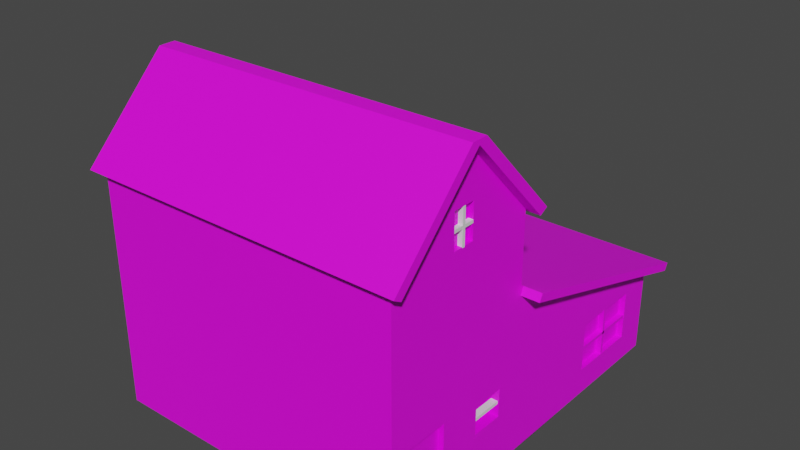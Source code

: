 # Source: house1_blend.blend  (saved by Blender 2.80.75; exported with 4.5.12 LTS)
import bpy
from mathutils import Matrix  # noqa: F401  (used for matrix-valued properties, if any)

bpy.ops.wm.read_factory_settings(use_empty=True)
scene = bpy.context.scene
scene.name = 'Scene'

# ---- collections
col_collection = bpy.data.collections.new('Collection'); scene.collection.children.link(col_collection)

# ---- images (referenced by path relative to the original .blend; pixels are not part of the script)
import os
ASSET_DIR = os.environ.get("B2B_ASSET_DIR", "")  # directory of the original .blend (textures are referenced by path, not embedded)
HERE = os.path.dirname(os.path.abspath(__file__))  # packed textures are extracted next to this script under _unpacked/

def load_image(name, relpath, width, height, colorspace="sRGB"):
    """Load a texture the original file referenced (path relative to the .blend, or extracted next to this script)."""
    p = next((c for c in (os.path.join(HERE, relpath), os.path.join(ASSET_DIR, relpath)) if relpath and os.path.exists(c)), "")
    if p:
        img = bpy.data.images.load(p, check_existing=True)
        img.name = name
    else:  # same state as the original file: an image datablock whose file is absent (Cycles renders it pink)
        img = bpy.data.images.new(name, width, height)
        img.source = "FILE"
        img.filepath = "//" + (relpath or name)
    img.colorspace_settings.name = colorspace
    return img
img_housemat1_png = load_image('houseMat1.png', 'houseMat1.png', 1024, 1024, 'sRGB')

# ---- materials (node trees are filled in below, after node groups)
mat_house1mat = bpy.data.materials.new('House1Mat')
mat_house1mat.use_transparent_shadow = False

# ---- material node trees
mat_house1mat.use_nodes = True; mat_house1mat.node_tree.nodes.clear()
_N = mat_house1mat.node_tree.nodes; _L = mat_house1mat.node_tree.links
n0 = _N.new('ShaderNodeOutputMaterial'); n0.name = 'Material Output'; n0.location = (300, 300)
n1 = _N.new('ShaderNodeBsdfPrincipled'); n1.name = 'Principled BSDF'; n1.location = (10, 300)
n1.distribution = 'GGX'
n1.subsurface_method = 'BURLEY'
n1.inputs[3].default_value = 1.45
n1.inputs[27].default_value = (0.0, 0.0, 0.0, 1.0)
n1.inputs[28].default_value = 1.0
n2 = _N.new('ShaderNodeTexImage'); n2.name = 'Image Texture'; n2.location = (-280, 280)
n2.image = img_housemat1_png
_L.new(n1.outputs[0], n0.inputs[0])
_L.new(n2.outputs[0], n1.inputs[0])
n0.is_active_output = True

# ---- world
world_world = bpy.data.worlds.new('World'); scene.world = world_world
world_world.use_nodes = True; world_world.node_tree.nodes.clear()
_N = world_world.node_tree.nodes; _L = world_world.node_tree.links
n0 = _N.new('ShaderNodeOutputWorld'); n0.name = 'World Output'; n0.location = (300, 300)
n1 = _N.new('ShaderNodeBackground'); n1.name = 'Background'; n1.location = (10, 300)
n1.inputs[0].default_value = (0.05088, 0.05088, 0.05088, 1.0)
_L.new(n1.outputs[0], n0.inputs[0])
n0.is_active_output = True
world_world.color = (0.05088, 0.05088, 0.05088)
world_world.use_sun_shadow = False
world_world.sun_shadow_jitter_overblur = 0.0

# ---- meshes
me_cube_003 = bpy.data.meshes.new('Cube.003')
me_cube_003.from_pydata([(-1.0, -1.0, -1.0), (-1.0, -1.0, 1.0), (-1.0, 1.0, -1.0), (-1.0, 1.0, 1.0), (1.0, -1.0, -1.0), (1.0, -1.0, 1.0), (1.0, 1.0, -1.0), (1.0, 1.0, 1.0)], [], [(0, 1, 3, 2), (2, 3, 7, 6), (6, 7, 5, 4), (4, 5, 1, 0), (2, 6, 4, 0), (7, 3, 1, 5)])
_uv = me_cube_003.uv_layers.new(name='UVMap')
_uv.uv.foreach_set('vector', [0.375, 0.0, 0.625, 0.0, 0.625, 0.25, 0.375, 0.25, 0.375, 0.25, 0.625, 0.25, 0.625, 0.5, 0.375, 0.5, 0.375, 0.5, 0.625, 0.5, 0.625, 0.75, 0.375, 0.75, 0.375, 0.75, 0.625, 0.75, 0.625, 1.0, 0.375, 1.0, 0.125, 0.5, 0.375, 0.5, 0.375, 0.75, 0.125, 0.75, 0.625, 0.5, 0.875, 0.5, 0.875, 0.75, 0.625, 0.75])
me_cube_003.use_remesh_preserve_volume = False
me_cube_003.use_remesh_preserve_attributes = False
me_cube_003.use_mirror_vertex_groups = False
me_cube_003.update()
me_cube_004 = bpy.data.meshes.new('Cube.004')
me_cube_004.from_pydata([(-1.0, -1.0, -1.0), (-1.0, -1.0, 1.0), (-1.0, 1.0, -1.0), (-1.0, 1.0, 1.0), (1.0, -1.0, -1.0), (1.0, -1.0, 1.0), (1.0, 1.0, -1.0), (1.0, 1.0, 1.0)], [], [(0, 1, 3, 2), (2, 3, 7, 6), (6, 7, 5, 4), (4, 5, 1, 0), (2, 6, 4, 0), (7, 3, 1, 5)])
_uv = me_cube_004.uv_layers.new(name='UVMap')
_uv.uv.foreach_set('vector', [0.375, 0.0, 0.625, 0.0, 0.625, 0.25, 0.375, 0.25, 0.375, 0.25, 0.625, 0.25, 0.625, 0.5, 0.375, 0.5, 0.375, 0.5, 0.625, 0.5, 0.625, 0.75, 0.375, 0.75, 0.375, 0.75, 0.625, 0.75, 0.625, 1.0, 0.375, 1.0, 0.125, 0.5, 0.375, 0.5, 0.375, 0.75, 0.125, 0.75, 0.625, 0.5, 0.875, 0.5, 0.875, 0.75, 0.625, 0.75])
me_cube_004.use_remesh_preserve_volume = False
me_cube_004.use_remesh_preserve_attributes = False
me_cube_004.use_mirror_vertex_groups = False
me_cube_004.update()
me_cube_005 = bpy.data.meshes.new('Cube.005')
me_cube_005.from_pydata([(-1.0, -1.0, -1.0), (-1.0, -1.0, 1.0), (-1.0, 1.0, -1.0), (-1.0, 1.0, 1.0), (1.0, -1.0, -1.0), (1.0, -1.0, 1.0), (1.0, 1.0, -1.0), (1.0, 1.0, 1.0)], [], [(0, 1, 3, 2), (2, 3, 7, 6), (6, 7, 5, 4), (4, 5, 1, 0), (2, 6, 4, 0), (7, 3, 1, 5)])
_uv = me_cube_005.uv_layers.new(name='UVMap')
_uv.uv.foreach_set('vector', [0.375, 0.0, 0.625, 0.0, 0.625, 0.25, 0.375, 0.25, 0.375, 0.25, 0.625, 0.25, 0.625, 0.5, 0.375, 0.5, 0.375, 0.5, 0.625, 0.5, 0.625, 0.75, 0.375, 0.75, 0.375, 0.75, 0.625, 0.75, 0.625, 1.0, 0.375, 1.0, 0.125, 0.5, 0.375, 0.5, 0.375, 0.75, 0.125, 0.75, 0.625, 0.5, 0.875, 0.5, 0.875, 0.75, 0.625, 0.75])
me_cube_005.use_remesh_preserve_volume = False
me_cube_005.use_remesh_preserve_attributes = False
me_cube_005.use_mirror_vertex_groups = False
me_cube_005.update()
me_cube_006 = bpy.data.meshes.new('Cube.006')
me_cube_006.from_pydata([(-1.0, -1.0, -1.0), (-1.0, -1.0, 1.0), (-1.0, 1.0, -1.0), (-1.0, 1.0, 1.0), (1.0, -1.0, -1.0), (1.0, -1.0, 1.0), (1.0, 1.0, -1.0), (1.0, 1.0, 1.0), (-1.0, -27.65, 0.03617), (-1.0, 27.65, 0.03617), (-1.0, -27.65, -0.03617), (-1.0, 27.65, -0.03617), (1.0, -27.65, 0.03617), (1.0, 27.65, 0.03617), (1.0, -27.65, -0.03617), (1.0, 27.65, -0.03617), (-92.13, 34.56, 7.727), (-92.13, -74.66, 7.727), (-92.13, 34.56, -1.779), (-92.13, -28.83, -1.779), (1.14, 34.56, 7.727), (1.14, -74.66, 7.727), (1.14, 34.56, -1.779), (1.14, -28.83, -1.779), (-92.13, 34.56, 3.679), (-92.13, -74.43, 3.679), (1.14, 34.56, 3.679), (1.14, -74.43, 3.679), (1.14, -128.4, 3.679), (1.14, -128.4, 7.727), (-92.13, -128.4, 7.727), (-92.13, -128.4, 3.679), (-92.13, 34.56, 5.703), (1.14, -74.61, 5.703), (-92.13, -74.61, 5.703), (1.14, 34.56, 5.703), (1.14, -185.9, 5.703), (-92.13, -185.9, 5.703), (-92.13, -189.1, 5.492), (-92.13, -131.6, 3.468), (1.14, -131.6, 3.468), (1.14, -189.1, 5.492), (1.14, -188.9, 5.9), (1.14, -131.4, 7.924), (-92.13, -131.4, 7.924), (-92.13, -188.9, 5.9), (-92.13, -79.35, 3.584), (-92.13, -33.75, -1.874), (1.14, -33.75, -1.874), (1.14, -79.35, 3.584), (-92.13, -27.46, -1.942), (1.14, -27.46, -1.942), (-92.13, -32.38, -2.038), (1.14, -32.38, -2.038), (-92.13, -126.0, 3.596), (1.14, -126.0, 3.596), (-92.13, -129.2, 3.385), (1.14, -129.2, 3.385), (1.14, -126.1, 7.808), (-92.13, -126.1, 7.808), (1.14, -129.1, 8.005), (-92.13, -129.1, 8.005), (4.643, -185.9, 5.703), (4.643, -128.4, 7.727), (4.643, -128.4, 3.679), (4.643, -131.6, 3.468), (4.643, -189.1, 5.492), (4.643, -188.9, 5.9), (4.643, -131.4, 7.924), (4.643, -129.2, 3.385), (4.643, -126.0, 3.596), (4.643, -129.1, 8.005), (4.643, -126.1, 7.808), (-94.22, -185.9, 5.703), (-94.22, -128.4, 3.679), (-94.22, -128.4, 7.727), (-94.22, -189.1, 5.492), (-94.22, -131.6, 3.468), (-94.22, -131.4, 7.924), (-94.22, -188.9, 5.9), (-94.22, -126.0, 3.596), (-94.22, -129.2, 3.385), (-94.22, -129.1, 8.005), (-94.22, -126.1, 7.808), (-92.13, -74.43, 3.679), (-92.13, -28.83, -1.779), (-92.13, -79.35, 3.584), (-92.13, -33.75, -1.874), (-93.95, -28.83, -1.779), (-93.95, -33.75, -1.874), (-93.95, -27.46, -1.942), (-93.95, -32.38, -2.038), (-93.95, -74.43, 3.679), (-93.95, -28.83, -1.779), (-93.95, -79.35, 3.584), (-93.95, -33.75, -1.874), (6.544, -28.83, -1.779), (6.544, -74.43, 3.679), (6.544, -33.75, -1.874), (6.544, -79.35, 3.584), (6.544, -32.38, -2.038), (6.544, -27.46, -1.942), (6.544, -28.83, -1.779), (6.544, -74.43, 3.679), (6.544, -33.75, -1.874), (6.544, -79.35, 3.584), (6.544, -33.75, -1.874), (6.544, -28.83, -1.779), (6.544, -32.38, -2.038), (6.544, -27.46, -1.942), (6.544, -28.83, -1.779), (6.544, -74.43, 3.679), (6.544, -33.75, -1.874), (6.544, -79.35, 3.584), (-92.13, -81.21, 3.679), (1.14, -81.21, 3.679), (1.14, -81.41, 7.727), (-92.13, -81.41, 7.727), (-92.13, -81.3, 5.703), (1.14, -81.3, 5.703), (1.14, -25.86, 6.157), (1.14, -25.89, 7.273), (1.14, 34.32, 7.273), (1.14, 34.32, 6.157), (1.185, 0.9991, 5.147), (1.14, 0.8609, 4.213), (1.14, -21.88, 4.213), (1.185, -21.78, 5.147), (-1.108, 0.8609, 5.17), (-1.108, 0.8609, 4.213), (-1.108, -21.88, 4.213), (-1.108, -21.91, 5.17), (-0.5537, -25.86, 6.157), (-0.5537, -25.89, 7.273), (-0.5537, 34.32, 7.273), (-0.5537, 34.32, 6.157), (-92.13, -58.14, 1.73), (1.14, 34.56, 1.73), (-92.13, 34.56, 1.73), (1.14, -58.14, 1.73), (-92.13, -63.06, 1.635), (1.14, -63.06, 1.635), (-92.13, -58.14, 1.73), (-92.13, -63.06, 1.635), (-93.95, -58.14, 1.73), (-93.95, -63.06, 1.635), (6.544, -58.14, 1.73), (6.544, -63.06, 1.635), (6.544, -58.14, 1.73), (6.544, -63.06, 1.635), (6.544, -58.14, 1.73), (6.544, -63.06, 1.635), (-31.98, -12.22, -1.779), (-31.98, 17.95, -1.779), (-14.46, 17.95, -1.779), (-14.46, -12.22, -1.779), (-76.83, -12.71, -1.779), (-76.83, 18.44, -1.779), (-47.28, -12.66, -1.779), (-47.28, 18.39, -1.779), (-31.98, -12.22, -1.631), (-31.98, 17.95, -1.631), (-14.46, 17.95, -1.631), (-14.46, -12.22, -1.631), (-76.83, -12.71, -1.635), (-76.83, 18.44, -1.635), (-47.28, -12.66, -1.635), (-47.28, 18.39, -1.635), (1.14, -128.3, 5.703), (1.14, -151.3, 5.703), (1.14, -151.3, 5.409), (1.14, -128.3, 5.409), (1.14, -151.3, 5.981), (1.14, -128.3, 5.973), (-0.2023, -128.3, 5.703), (-0.2023, -151.3, 5.703), (-0.2023, -151.3, 5.409), (-0.2023, -128.3, 5.409), (-0.2023, -151.3, 5.981), (-0.2023, -128.3, 5.973), (1.14, -74.61, 5.703), (1.14, -74.66, 7.727), (1.14, -81.21, 3.679), (1.14, -74.43, 3.679), (1.14, -81.41, 7.727), (1.14, -81.3, 5.703), (1.14, -30.23, 2.141), (1.14, -30.81, 3.268), (1.14, 34.86, 3.268), (1.14, 34.86, 2.141), (1.14, -17.31, -0.9493), (1.14, 16.11, -0.9493), (1.14, 16.11, 0.901), (1.14, -18.22, 0.901), (-0.6895, -17.31, -0.9493), (-0.6895, 16.11, -0.9493), (-0.6895, 16.11, 0.901), (-0.6895, -18.22, 0.901), (1.163, 0.8609, 5.17), (1.163, 0.8609, 4.213), (1.163, -21.88, 4.213), (1.163, -21.91, 5.17), (1.163, -0.9019, 5.096), (1.163, -0.9019, 4.287), (1.163, -20.12, 4.287), (1.163, -20.15, 5.096), (-1.944, -0.9019, 5.096), (-1.944, -0.9019, 4.287), (-1.944, -20.12, 4.287), (-1.944, -20.15, 5.096), (-1.094, 3.978, 6.282), (1.08, 3.978, 6.282), (-1.094, 4.468, 6.284), (1.08, 4.468, 6.284), (-1.094, 4.939, 6.289), (1.08, 4.939, 6.289), (-1.094, 5.372, 6.297), (1.08, 5.372, 6.297), (-1.094, 5.753, 6.309), (1.08, 5.753, 6.309), (-1.094, 6.065, 6.322), (1.08, 6.065, 6.322), (-1.094, 6.297, 6.338), (1.08, 6.297, 6.338), (-1.094, 6.439, 6.355), (1.08, 6.439, 6.355), (-1.094, 6.488, 6.373), (1.08, 6.488, 6.373), (-1.094, 6.439, 6.39), (1.08, 6.439, 6.39), (-1.094, 6.297, 6.407), (1.08, 6.297, 6.407), (-1.094, 6.065, 6.423), (1.08, 6.065, 6.423), (-1.094, 5.753, 6.437), (1.08, 5.753, 6.437), (-1.094, 5.372, 6.448), (1.08, 5.372, 6.448), (-1.094, 4.939, 6.457), (1.08, 4.939, 6.457), (-1.094, 4.468, 6.462), (1.08, 4.468, 6.462), (-1.094, 3.978, 6.464), (1.08, 3.978, 6.464), (-1.094, 3.489, 6.462), (1.08, 3.489, 6.462), (-1.094, 3.018, 6.457), (1.08, 3.018, 6.457), (-1.094, 2.584, 6.448), (1.08, 2.584, 6.448), (-1.094, 2.204, 6.437), (1.08, 2.204, 6.437), (-1.094, 1.892, 6.423), (1.08, 1.892, 6.423), (-1.094, 1.66, 6.407), (1.08, 1.66, 6.407), (-1.094, 1.517, 6.39), (1.08, 1.517, 6.39), (-1.094, 1.469, 6.373), (1.08, 1.469, 6.373), (-1.094, 1.517, 6.355), (1.08, 1.517, 6.355), (-1.094, 1.66, 6.338), (1.08, 1.66, 6.338), (-1.094, 1.892, 6.322), (1.08, 1.892, 6.322), (-1.094, 2.204, 6.309), (1.08, 2.204, 6.309), (-1.094, 2.584, 6.297), (1.08, 2.584, 6.297), (-1.094, 3.018, 6.289), (1.08, 3.018, 6.289), (-1.094, 3.489, 6.284), (1.08, 3.489, 6.284), (-34.92, 2.389, -1.6), (-10.97, 2.389, -1.6), (-34.92, 4.389, -1.6), (-10.97, 4.389, -1.6), (-34.92, 2.389, -1.767), (-10.97, 2.389, -1.767), (-34.92, 4.389, -1.767), (-10.97, 4.389, -1.767), (-22.51, -24.26, -1.6), (-22.51, 31.04, -1.6), (-23.37, -24.26, -1.6), (-23.37, 31.04, -1.6), (-22.51, -24.26, -1.767), (-22.51, 31.04, -1.767), (-23.37, -24.26, -1.767), (-23.37, 31.04, -1.767), (-78.14, 2.389, -1.6), (-44.78, 2.389, -1.6), (-78.14, 4.389, -1.6), (-44.78, 4.389, -1.6), (-78.14, 2.389, -1.767), (-44.78, 2.389, -1.767), (-78.14, 4.389, -1.767), (-44.78, 4.389, -1.767), (-60.86, -24.26, -1.6), (-60.86, 31.04, -1.6), (-62.06, -24.26, -1.6), (-62.06, 31.04, -1.6), (-60.86, -24.26, -1.767), (-60.86, 31.04, -1.767), (-62.06, -24.26, -1.767), (-62.06, 31.04, -1.767)], [], [(0, 2, 3, 1), (2, 6, 7, 3), (6, 4, 5, 7), (4, 0, 1, 5), (2, 0, 4, 6), (7, 5, 1, 3), (8, 10, 11, 9), (10, 14, 15, 11), (14, 12, 13, 15), (12, 8, 9, 13), (10, 8, 12, 14), (15, 13, 9, 11), (138, 18, 19, 136), (19, 152, 155, 23), (21, 121, 122, 20), (20, 16, 17, 21), (32, 16, 20, 35), (115, 28, 31, 114), (143, 145, 95, 87), (138, 24, 26, 137), (27, 187, 188, 26), (32, 24, 25, 34), (36, 62, 64, 28), (119, 168, 171, 170, 169, 36, 28, 115), (118, 37, 30, 117), (117, 30, 29, 116), (114, 31, 37, 118), (116, 29, 36, 169, 172, 173, 168, 119), (37, 38, 41, 36), (16, 32, 34, 17), (24, 32, 35, 26), (26, 125, 126, 27), (40, 41, 38, 39), (40, 65, 66, 41), (57, 69, 65, 40), (31, 74, 73, 37), (42, 43, 44, 45), (36, 42, 45, 37), (45, 38, 76, 79), (56, 81, 80, 54), (38, 41, 42, 45), (58, 72, 63, 29), (30, 75, 83, 59), (141, 49, 46, 140), (25, 46, 49, 27), (53, 100, 98, 48), (47, 87, 85, 19), (51, 53, 52, 50), (23, 51, 50, 19), (49, 99, 97, 27), (47, 52, 53, 48), (55, 57, 56, 54), (28, 55, 54, 31), (39, 56, 57, 40), (59, 83, 82, 61), (59, 61, 60, 58), (42, 67, 68, 43), (43, 60, 61, 44), (30, 59, 58, 29), (63, 68, 67, 62), (65, 69, 70, 64), (62, 66, 65, 64), (62, 67, 66), (63, 72, 71, 68), (55, 70, 69, 57), (60, 71, 72, 58), (42, 41, 66, 67), (43, 68, 71, 60), (29, 63, 62, 36), (28, 64, 70, 55), (74, 77, 76, 73), (78, 82, 83, 75), (73, 79, 78, 75), (79, 76, 73), (74, 80, 81, 77), (54, 80, 74, 31), (61, 82, 78, 44), (44, 78, 79, 45), (37, 73, 75, 30), (38, 76, 77, 39), (39, 77, 81, 56), (84, 92, 94, 86), (140, 143, 87, 47), (25, 84, 86, 46), (136, 142, 84, 25), (88, 90, 91, 89), (144, 145, 94, 92), (19, 88, 89, 47), (50, 90, 88, 19), (87, 95, 93, 85), (142, 144, 92, 84), (47, 89, 91, 52), (52, 91, 90, 50), (99, 105, 103, 97), (148, 150, 110, 102), (141, 147, 99, 49), (51, 101, 100, 53), (23, 96, 101, 51), (139, 146, 96, 23), (102, 110, 112, 104), (147, 149, 105, 99), (96, 102, 104, 98), (146, 148, 102, 96), (106, 108, 109, 107), (150, 151, 112, 110), (100, 108, 106, 98), (105, 113, 111, 103), (101, 109, 108, 100), (149, 151, 113, 105), (98, 106, 107, 96), (96, 107, 109, 101), (27, 183, 182, 115), (25, 114, 118, 34), (17, 117, 116, 21), (34, 118, 117, 17), (33, 180, 183, 27), (27, 115, 114, 25), (49, 115, 27), (120, 132, 133, 121), (20, 122, 123, 35), (33, 120, 121, 21), (35, 123, 120, 33), (127, 131, 128, 124), (27, 126, 127, 33), (35, 124, 125, 26), (33, 127, 124, 35), (130, 200, 201, 131), (125, 129, 130, 126), (126, 130, 131, 127), (124, 128, 129, 125), (135, 134, 133, 132), (123, 135, 132, 120), (121, 133, 134, 122), (122, 134, 135, 123), (104, 112, 151, 149), (111, 113, 151, 150), (97, 103, 148, 146), (98, 104, 149, 147), (27, 97, 146, 139), (48, 98, 147, 141), (103, 111, 150, 148), (85, 93, 144, 142), (93, 95, 145, 144), (19, 85, 142, 136), (46, 86, 143, 140), (48, 141, 140, 47), (22, 191, 190, 23), (18, 138, 137, 22), (86, 94, 145, 143), (24, 138, 136, 25), (152, 160, 163, 155), (152, 158, 159, 153), (23, 155, 154, 22), (22, 154, 153, 18), (159, 167, 165, 157), (19, 156, 158, 152), (18, 157, 156, 19), (153, 159, 157, 18), (161, 162, 163, 160), (153, 161, 160, 152), (155, 163, 162, 154), (154, 162, 161, 153), (165, 167, 166, 164), (158, 166, 167, 159), (156, 164, 166, 158), (157, 165, 164, 156), (174, 175, 176, 177), (173, 179, 174, 168), (171, 177, 176, 170), (175, 174, 179, 178), (168, 174, 177, 171), (170, 176, 175, 169), (172, 178, 179, 173), (169, 175, 178, 172), (181, 184, 185, 180), (180, 185, 182, 183), (115, 182, 185, 119), (21, 181, 180, 33), (119, 185, 184, 116), (116, 184, 181, 21), (189, 188, 187, 186), (137, 189, 186, 139), (139, 186, 187, 27), (26, 188, 189, 137), (190, 194, 197, 193), (23, 190, 193, 139), (137, 192, 191, 22), (139, 193, 192, 137), (195, 196, 197, 194), (191, 195, 194, 190), (193, 197, 196, 192), (192, 196, 195, 191), (46, 114, 115, 49), (201, 205, 202, 198), (128, 198, 199, 129), (131, 201, 198, 128), (129, 199, 200, 130), (204, 208, 209, 205), (199, 203, 204, 200), (200, 204, 205, 201), (198, 202, 203, 199), (207, 206, 209, 208), (202, 206, 207, 203), (205, 209, 206, 202), (203, 207, 208, 204), (210, 212, 213, 211), (212, 214, 215, 213), (214, 216, 217, 215), (216, 218, 219, 217), (218, 220, 221, 219), (220, 222, 223, 221), (222, 224, 225, 223), (224, 226, 227, 225), (226, 228, 229, 227), (228, 230, 231, 229), (230, 232, 233, 231), (232, 234, 235, 233), (234, 236, 237, 235), (236, 238, 239, 237), (238, 240, 241, 239), (240, 242, 243, 241), (242, 244, 245, 243), (244, 246, 247, 245), (246, 248, 249, 247), (248, 250, 251, 249), (250, 252, 253, 251), (252, 254, 255, 253), (254, 256, 257, 255), (256, 258, 259, 257), (258, 260, 261, 259), (260, 262, 263, 261), (262, 264, 265, 263), (264, 266, 267, 265), (266, 268, 269, 267), (268, 270, 271, 269), (213, 215, 217, 219, 221, 223, 225, 227, 229, 231, 233, 235, 237, 239, 241, 243, 245, 247, 249, 251, 253, 255, 257, 259, 261, 263, 265, 267, 269, 271, 273, 211), (270, 272, 273, 271), (272, 210, 211, 273), (210, 272, 270, 268, 266, 264, 262, 260, 258, 256, 254, 252, 250, 248, 246, 244, 242, 240, 238, 236, 234, 232, 230, 228, 226, 224, 222, 220, 218, 216, 214, 212), (274, 276, 277, 275), (276, 280, 281, 277), (280, 278, 279, 281), (278, 274, 275, 279), (276, 274, 278, 280), (281, 279, 275, 277), (282, 284, 285, 283), (284, 288, 289, 285), (288, 286, 287, 289), (286, 282, 283, 287), (284, 282, 286, 288), (289, 287, 283, 285), (290, 292, 293, 291), (292, 296, 297, 293), (296, 294, 295, 297), (294, 290, 291, 295), (292, 290, 294, 296), (297, 295, 291, 293), (298, 300, 301, 299), (300, 304, 305, 301), (304, 302, 303, 305), (302, 298, 299, 303), (300, 298, 302, 304), (305, 303, 299, 301)])
_uv = me_cube_006.uv_layers.new(name='UVMap')
_uv.uv.foreach_set('vector', [0.8227, 0.0968, 0.8227, 0.1214, 0.8473, 0.1214, 0.8473, 0.0968, 0.8227, 0.1214, 0.8227, 0.146, 0.8473, 0.146, 0.8473, 0.1214, 0.8227, 0.146, 0.8227, 0.1706, 0.8473, 0.1706, 0.8473, 0.146, 0.8227, 0.1706, 0.8227, 0.1952, 0.8473, 0.1952, 0.8473, 0.1706, 0.7981, 0.146, 0.7981, 0.1706, 0.8227, 0.1706, 0.8227, 0.146, 0.8473, 0.146, 0.8473, 0.1706, 0.8719, 0.1706, 0.8719, 0.146, 0.8227, 0.0968, 0.8227, 0.1214, 0.8473, 0.1214, 0.8473, 0.0968, 0.8227, 0.1214, 0.8227, 0.146, 0.8473, 0.146, 0.8473, 0.1214, 0.8227, 0.146, 0.8227, 0.1706, 0.8473, 0.1706, 0.8473, 0.146, 0.8227, 0.1706, 0.8227, 0.1952, 0.8473, 0.1952, 0.8473, 0.1706, 0.7981, 0.146, 0.7981, 0.1706, 0.8227, 0.1706, 0.8227, 0.146, 0.8473, 0.146, 0.8473, 0.1706, 0.8719, 0.1706, 0.8719, 0.146, 0.3329, 0.2734, 0.3389, 0.2734, 0.3389, 0.2569, 0.3329, 0.2493, 0.3014, 0.2277, 0.2934, 0.2234, 0.2911, 0.2234, 0.2891, 0.2277, 0.32, 0.245, 0.3192, 0.2577, 0.3192, 0.2734, 0.32, 0.2734, 0.3014, 0.2322, 0.2891, 0.2322, 0.2891, 0.2606, 0.3014, 0.2606, 0.2721, 0.2642, 0.2721, 0.2609, 0.2598, 0.2609, 0.2598, 0.2642, 0.2598, 0.2156, 0.2598, 0.2279, 0.2721, 0.2279, 0.2721, 0.2156, 0.1195, 0.5157, 0.1197, 0.5157, 0.1197, 0.5083, 0.1195, 0.5083, 0.2721, 0.2708, 0.2721, 0.2675, 0.2598, 0.2675, 0.2598, 0.2708, 0.313, 0.2451, 0.313, 0.2451, 0.313, 0.2734, 0.313, 0.2734, 0.326, 0.2734, 0.3295, 0.2734, 0.3295, 0.2451, 0.326, 0.245, 0.2867, 0.221, 0.2871, 0.221, 0.2871, 0.2061, 0.2867, 0.2061, 0.3165, 0.2433, 0.3165, 0.2311, 0.316, 0.2311, 0.316, 0.2251, 0.3165, 0.2251, 0.3165, 0.2161, 0.313, 0.231, 0.313, 0.2433, 0.326, 0.2433, 0.326, 0.2161, 0.3225, 0.231, 0.3225, 0.2433, 0.2891, 0.2623, 0.2891, 0.2746, 0.3014, 0.2746, 0.3014, 0.2623, 0.3295, 0.2433, 0.3295, 0.231, 0.326, 0.2161, 0.326, 0.2433, 0.32, 0.2433, 0.32, 0.231, 0.3165, 0.2161, 0.3165, 0.2251, 0.317, 0.2251, 0.317, 0.2311, 0.3165, 0.2311, 0.3165, 0.2433, 0.2638, 0.2001, 0.2629, 0.2001, 0.2629, 0.2119, 0.2638, 0.2119, 0.3225, 0.2734, 0.326, 0.2734, 0.326, 0.245, 0.3225, 0.245, 0.2721, 0.2675, 0.2721, 0.2642, 0.2598, 0.2642, 0.2598, 0.2675, 0.313, 0.2734, 0.3139, 0.2647, 0.3139, 0.2588, 0.313, 0.2451, 0.1456, 0.5643, 0.1456, 0.5495, 0.1332, 0.5495, 0.1332, 0.5643, 0.1456, 0.5643, 0.146, 0.5643, 0.146, 0.5495, 0.1456, 0.5495, 0.1456, 0.5649, 0.146, 0.5649, 0.146, 0.5643, 0.1456, 0.5643, 0.2743, 0.2061, 0.274, 0.2061, 0.274, 0.221, 0.2743, 0.221, 0.1456, 0.5845, 0.1456, 0.5696, 0.1332, 0.5696, 0.1332, 0.5845, 0.2628, 0.2001, 0.262, 0.2001, 0.262, 0.2119, 0.2628, 0.2119, 0.1825, 0.5191, 0.1825, 0.5197, 0.1822, 0.5197, 0.1822, 0.5191, 0.8232, 0.2549, 0.8229, 0.2549, 0.8229, 0.2558, 0.8232, 0.2558, 0.1208, 0.5077, 0.1208, 0.5195, 0.12, 0.5195, 0.12, 0.5077, 0.2867, 0.239, 0.2871, 0.239, 0.2871, 0.2384, 0.2867, 0.2384, 0.2743, 0.2384, 0.274, 0.2384, 0.274, 0.239, 0.2743, 0.239, 0.1183, 0.547, 0.1183, 0.5512, 0.1307, 0.5512, 0.1307, 0.547, 0.259, 0.2574, 0.259, 0.2587, 0.2713, 0.2587, 0.2713, 0.2574, 0.1183, 0.5392, 0.1176, 0.5392, 0.1176, 0.5396, 0.1183, 0.5396, 0.3402, 0.2777, 0.3402, 0.2777, 0.3402, 0.2777, 0.3402, 0.2777, 0.8823, 0.07795, 0.8823, 0.07923, 0.8947, 0.07923, 0.8947, 0.07795, 0.2713, 0.2455, 0.2713, 0.2451, 0.259, 0.2451, 0.259, 0.2455, 0.8942, 0.1067, 0.8949, 0.1067, 0.8949, 0.1054, 0.8942, 0.1054, 0.1307, 0.5396, 0.1307, 0.5392, 0.1183, 0.5392, 0.1183, 0.5396, 0.8356, 0.2558, 0.8356, 0.2549, 0.8232, 0.2549, 0.8232, 0.2558, 0.2867, 0.2061, 0.2867, 0.2055, 0.2743, 0.2055, 0.2743, 0.2061, 0.1332, 0.5643, 0.1332, 0.5649, 0.1456, 0.5649, 0.1456, 0.5643, 0.8232, 0.2582, 0.8229, 0.2582, 0.8229, 0.259, 0.8232, 0.259, 0.8232, 0.2582, 0.8232, 0.259, 0.8356, 0.259, 0.8356, 0.2582, 0.1456, 0.5845, 0.146, 0.5845, 0.146, 0.5696, 0.1456, 0.5696, 0.1456, 0.5696, 0.1456, 0.569, 0.1332, 0.569, 0.1332, 0.5696, 0.2743, 0.2384, 0.2743, 0.239, 0.2867, 0.239, 0.2867, 0.2384, 0.8794, 0.1058, 0.88, 0.1052, 0.88, 0.08982, 0.8794, 0.09051, 0.806, 0.2551, 0.806, 0.2557, 0.8066, 0.2564, 0.8066, 0.2558, 0.8806, 0.09049, 0.88, 0.08975, 0.88, 0.1051, 0.8806, 0.1058, 0.9493, 0.05973, 0.9493, 0.05888, 0.95, 0.05909, 0.8794, 0.1058, 0.8794, 0.1065, 0.88, 0.1058, 0.88, 0.1052, 0.8356, 0.2558, 0.836, 0.2558, 0.836, 0.2549, 0.8356, 0.2549, 0.8356, 0.259, 0.836, 0.259, 0.836, 0.2582, 0.8356, 0.2582, 0.12, 0.5195, 0.1208, 0.5195, 0.1208, 0.5199, 0.12, 0.5199, 0.1456, 0.5696, 0.146, 0.5696, 0.146, 0.569, 0.1456, 0.569, 0.2867, 0.2384, 0.2871, 0.2384, 0.2871, 0.2234, 0.2867, 0.2234, 0.2867, 0.2061, 0.2871, 0.2061, 0.2871, 0.2055, 0.2867, 0.2055, 0.8138, 0.1938, 0.8135, 0.1946, 0.817, 0.2096, 0.8174, 0.2087, 0.8212, 0.1946, 0.8213, 0.194, 0.821, 0.1932, 0.8209, 0.1938, 0.8174, 0.2087, 0.8177, 0.2095, 0.8212, 0.1946, 0.8209, 0.1938, 0.8177, 0.2095, 0.817, 0.2096, 0.8174, 0.2087, 0.8138, 0.1938, 0.8137, 0.1932, 0.8133, 0.194, 0.8135, 0.1946, 0.2743, 0.2055, 0.274, 0.2055, 0.274, 0.2061, 0.2743, 0.2061, 0.1332, 0.569, 0.1329, 0.569, 0.1329, 0.5696, 0.1332, 0.5696, 0.1332, 0.5696, 0.1329, 0.5696, 0.1329, 0.5845, 0.1332, 0.5845, 0.2743, 0.2234, 0.274, 0.2234, 0.274, 0.2384, 0.2743, 0.2384, 0.1332, 0.5495, 0.1329, 0.5495, 0.1329, 0.5643, 0.1332, 0.5643, 0.1332, 0.5643, 0.1329, 0.5643, 0.1329, 0.5649, 0.1332, 0.5649, 0.2611, 0.2105, 0.2609, 0.2105, 0.2609, 0.2118, 0.2611, 0.2118, 0.3402, 0.2777, 0.3402, 0.2777, 0.3402, 0.2777, 0.3402, 0.2777, 0.3402, 0.2777, 0.3402, 0.2777, 0.3402, 0.2777, 0.3402, 0.2777, 0.3402, 0.2777, 0.3402, 0.2777, 0.3402, 0.2777, 0.3402, 0.2777, 0.9486, 0.05838, 0.9483, 0.05806, 0.9483, 0.05935, 0.9486, 0.05967, 0.8806, 0.06952, 0.8796, 0.07045, 0.8796, 0.07577, 0.8806, 0.07485, 0.259, 0.2455, 0.2587, 0.2455, 0.2587, 0.2468, 0.259, 0.2468, 0.259, 0.2451, 0.2587, 0.2451, 0.2587, 0.2455, 0.259, 0.2455, 0.2606, 0.2003, 0.2608, 0.2003, 0.2608, 0.199, 0.2606, 0.199, 0.2611, 0.2063, 0.2609, 0.2063, 0.2609, 0.2105, 0.2611, 0.2105, 0.1307, 0.5396, 0.1309, 0.5396, 0.1309, 0.5392, 0.1307, 0.5392, 0.8947, 0.07923, 0.8949, 0.07923, 0.8949, 0.07795, 0.8947, 0.07795, 0.3402, 0.2777, 0.3402, 0.2777, 0.3402, 0.2777, 0.3402, 0.2777, 0.3402, 0.2777, 0.3402, 0.2777, 0.3402, 0.2777, 0.3402, 0.2777, 0.1183, 0.547, 0.1176, 0.547, 0.1176, 0.5512, 0.1183, 0.5512, 0.8823, 0.07795, 0.8816, 0.07795, 0.8816, 0.07923, 0.8823, 0.07923, 0.2713, 0.2455, 0.2721, 0.2455, 0.2721, 0.2451, 0.2713, 0.2451, 0.2713, 0.2531, 0.2721, 0.2531, 0.2721, 0.2455, 0.2713, 0.2455, 0.3402, 0.2777, 0.3402, 0.2777, 0.3402, 0.2777, 0.3402, 0.2777, 0.3402, 0.2777, 0.3402, 0.2777, 0.3402, 0.2777, 0.3402, 0.2777, 0.3402, 0.2777, 0.3402, 0.2777, 0.3402, 0.2777, 0.3402, 0.2777, 0.3402, 0.2777, 0.3402, 0.2777, 0.3402, 0.2777, 0.3402, 0.2777, 0.9479, 0.05967, 0.9482, 0.05935, 0.9482, 0.05806, 0.9479, 0.05838, 0.8816, 0.06619, 0.8807, 0.06526, 0.8807, 0.07485, 0.8816, 0.07577, 0.3402, 0.2777, 0.3402, 0.2777, 0.3402, 0.2777, 0.3402, 0.2777, 0.3402, 0.2777, 0.3402, 0.2777, 0.3402, 0.2777, 0.3402, 0.2777, 0.3402, 0.2777, 0.3402, 0.2777, 0.3402, 0.2777, 0.3402, 0.2777, 0.3402, 0.2777, 0.3402, 0.2777, 0.3402, 0.2777, 0.3402, 0.2777, 0.3402, 0.2777, 0.3402, 0.2777, 0.3402, 0.2777, 0.3402, 0.2777, 0.3402, 0.2777, 0.3402, 0.2777, 0.3402, 0.2777, 0.3402, 0.2777, 0.2598, 0.2138, 0.2598, 0.2138, 0.2598, 0.2156, 0.2598, 0.2156, 0.8984, 0.1231, 0.8984, 0.1213, 0.8949, 0.1213, 0.8949, 0.1231, 0.8579, 0.1386, 0.8579, 0.1404, 0.8703, 0.1404, 0.8703, 0.1386, 0.8949, 0.1231, 0.8949, 0.1213, 0.8914, 0.1213, 0.8914, 0.123, 0.3165, 0.245, 0.3165, 0.245, 0.313, 0.2451, 0.313, 0.2451, 0.2598, 0.2138, 0.2598, 0.2156, 0.2721, 0.2156, 0.2721, 0.2138, 0.3238, 0.2104, 0.3236, 0.2099, 0.3236, 0.2116, 0.324, 0.2098, 0.3238, 0.2098, 0.3238, 0.2116, 0.324, 0.2116, 0.32, 0.2734, 0.3192, 0.2734, 0.3173, 0.2734, 0.3165, 0.2734, 0.3165, 0.245, 0.3173, 0.2577, 0.3192, 0.2577, 0.32, 0.245, 0.3165, 0.2734, 0.3173, 0.2734, 0.3173, 0.2577, 0.3165, 0.245, 0.3285, 0.2113, 0.3288, 0.2113, 0.3288, 0.2054, 0.3285, 0.2054, 0.313, 0.2451, 0.3139, 0.2588, 0.3156, 0.2587, 0.3165, 0.245, 0.3165, 0.2734, 0.3156, 0.2647, 0.3139, 0.2647, 0.313, 0.2734, 0.3165, 0.245, 0.3156, 0.2587, 0.3156, 0.2647, 0.3165, 0.2734, 0.3243, 0.2101, 0.3243, 0.2101, 0.3243, 0.2117, 0.3243, 0.2117, 0.3284, 0.2054, 0.3281, 0.2054, 0.3281, 0.2113, 0.3284, 0.2113, 0.3246, 0.2101, 0.3243, 0.2101, 0.3243, 0.2117, 0.3246, 0.2117, 0.325, 0.2101, 0.3247, 0.2101, 0.3247, 0.2117, 0.325, 0.2117, 0.5319, 0.8591, 0.5338, 0.8591, 0.5338, 0.8434, 0.5319, 0.8434, 0.2567, 0.2121, 0.2564, 0.2121, 0.2564, 0.2278, 0.2567, 0.2278, 0.2564, 0.2766, 0.2566, 0.2766, 0.2566, 0.2609, 0.2564, 0.2609, 0.3243, 0.2098, 0.3241, 0.2098, 0.3241, 0.2116, 0.3243, 0.2116, 0.3402, 0.2777, 0.3402, 0.2777, 0.3402, 0.2777, 0.3402, 0.2777, 0.8816, 0.06087, 0.8807, 0.05994, 0.8807, 0.06526, 0.8816, 0.06619, 0.3402, 0.2777, 0.3402, 0.2777, 0.3402, 0.2777, 0.3402, 0.2777, 0.3402, 0.2777, 0.3402, 0.2777, 0.3402, 0.2777, 0.3402, 0.2777, 0.2713, 0.2574, 0.2721, 0.2574, 0.2721, 0.2531, 0.2713, 0.2531, 0.1183, 0.5396, 0.1176, 0.5396, 0.1176, 0.547, 0.1183, 0.547, 0.3402, 0.2777, 0.3402, 0.2777, 0.3402, 0.2777, 0.3402, 0.2777, 0.2611, 0.1986, 0.2609, 0.1986, 0.2609, 0.2063, 0.2611, 0.2063, 0.8806, 0.05994, 0.8796, 0.06087, 0.8796, 0.07045, 0.8806, 0.06952, 0.3402, 0.2777, 0.3402, 0.2777, 0.3402, 0.2777, 0.3402, 0.2777, 0.3402, 0.2777, 0.3402, 0.2777, 0.3402, 0.2777, 0.3402, 0.2777, 0.1183, 0.5396, 0.1183, 0.547, 0.1307, 0.547, 0.1307, 0.5396, 0.2891, 0.2113, 0.2891, 0.2113, 0.2891, 0.2277, 0.2891, 0.2277, 0.2721, 0.2766, 0.2721, 0.2708, 0.2598, 0.2708, 0.2598, 0.2766, 0.1195, 0.5199, 0.1197, 0.5199, 0.1197, 0.5157, 0.1195, 0.5157, 0.3295, 0.2734, 0.3329, 0.2734, 0.3329, 0.2493, 0.3295, 0.2451, 0.326, 0.2094, 0.3258, 0.2094, 0.3258, 0.2116, 0.326, 0.2116, 0.2934, 0.2234, 0.2955, 0.2235, 0.2955, 0.2155, 0.2934, 0.2156, 0.2891, 0.2277, 0.2911, 0.2234, 0.2911, 0.2156, 0.2891, 0.2113, 0.2891, 0.2113, 0.2911, 0.2156, 0.2934, 0.2156, 0.3014, 0.2113, 0.3277, 0.2077, 0.3274, 0.2077, 0.3274, 0.2115, 0.3277, 0.2115, 0.3014, 0.2277, 0.2994, 0.2235, 0.2955, 0.2235, 0.2934, 0.2234, 0.3014, 0.2113, 0.2994, 0.2154, 0.2994, 0.2235, 0.3014, 0.2277, 0.2934, 0.2156, 0.2955, 0.2155, 0.2994, 0.2154, 0.3014, 0.2113, 0.8209, 0.8887, 0.8188, 0.8887, 0.8188, 0.8959, 0.8209, 0.8959, 0.3288, 0.2112, 0.3291, 0.2112, 0.3291, 0.2033, 0.3288, 0.2033, 0.3291, 0.2112, 0.3294, 0.2112, 0.3294, 0.2033, 0.3291, 0.2033, 0.3263, 0.2094, 0.3261, 0.2094, 0.3261, 0.2116, 0.3263, 0.2116, 0.8213, 0.8959, 0.8249, 0.8959, 0.8249, 0.8885, 0.8213, 0.8885, 0.3294, 0.2112, 0.3297, 0.2112, 0.3297, 0.2031, 0.3294, 0.2031, 0.3274, 0.2077, 0.3271, 0.2077, 0.3271, 0.2115, 0.3274, 0.2115, 0.3297, 0.2112, 0.3299, 0.2112, 0.3299, 0.2031, 0.3297, 0.2031, 0.8302, 0.9451, 0.8302, 0.9396, 0.8297, 0.9396, 0.8297, 0.9451, 0.3229, 0.2117, 0.3231, 0.2117, 0.3231, 0.2113, 0.3229, 0.2113, 0.3281, 0.2054, 0.3279, 0.2054, 0.3279, 0.2113, 0.3281, 0.2113, 0.8302, 0.9396, 0.8302, 0.9451, 0.8306, 0.9451, 0.8306, 0.9396, 0.3229, 0.2113, 0.3231, 0.2113, 0.3231, 0.2108, 0.3229, 0.2108, 0.3231, 0.2117, 0.3233, 0.2117, 0.3233, 0.2112, 0.3231, 0.2112, 0.3277, 0.2113, 0.3279, 0.2113, 0.3279, 0.2054, 0.3277, 0.2054, 0.3231, 0.2112, 0.3233, 0.2112, 0.3233, 0.2108, 0.3231, 0.2108, 0.9589, 0.121, 0.9589, 0.1193, 0.9554, 0.1193, 0.9554, 0.1211, 0.9554, 0.1211, 0.9554, 0.1193, 0.9519, 0.1193, 0.9519, 0.1211, 0.313, 0.2433, 0.313, 0.2433, 0.3165, 0.2433, 0.3165, 0.2433, 0.32, 0.245, 0.32, 0.245, 0.3165, 0.245, 0.3165, 0.245, 0.3165, 0.2433, 0.3165, 0.2433, 0.32, 0.2433, 0.32, 0.2433, 0.3014, 0.2623, 0.3014, 0.2623, 0.3014, 0.2606, 0.3014, 0.2606, 0.3096, 0.2734, 0.313, 0.2734, 0.313, 0.2451, 0.3096, 0.2493, 0.3096, 0.2734, 0.3096, 0.2734, 0.3096, 0.2493, 0.3096, 0.2493, 0.2713, 0.2531, 0.2713, 0.2531, 0.2713, 0.2574, 0.2713, 0.2574, 0.2598, 0.2675, 0.2598, 0.2675, 0.2598, 0.2708, 0.2598, 0.2708, 0.2713, 0.2455, 0.2713, 0.2455, 0.2713, 0.2531, 0.2713, 0.2531, 0.2713, 0.2455, 0.2713, 0.2455, 0.2713, 0.2531, 0.2713, 0.2531, 0.2598, 0.2708, 0.2598, 0.2708, 0.2598, 0.2766, 0.2598, 0.2766, 0.3096, 0.2493, 0.3096, 0.2493, 0.3096, 0.2734, 0.3096, 0.2734, 0.8144, 0.9039, 0.8204, 0.9039, 0.8204, 0.8798, 0.8144, 0.8875, 0.2891, 0.2113, 0.2891, 0.2113, 0.2891, 0.2277, 0.2891, 0.2277, 0.3096, 0.2493, 0.3096, 0.2493, 0.3096, 0.2734, 0.3096, 0.2734, 0.2598, 0.2708, 0.2598, 0.2708, 0.2598, 0.2766, 0.2598, 0.2766, 0.1307, 0.5512, 0.2721, 0.2156, 0.3236, 0.2099, 0.1183, 0.5512, 0.605, 0.8599, 0.605, 0.8599, 0.605, 0.854, 0.605, 0.854, 0.3247, 0.2101, 0.3247, 0.2101, 0.3247, 0.2117, 0.3247, 0.2117, 0.3288, 0.2113, 0.3288, 0.2113, 0.3288, 0.2054, 0.3288, 0.2054, 0.3281, 0.2054, 0.3281, 0.2054, 0.3281, 0.2113, 0.3281, 0.2113, 0.6005, 0.8587, 0.6005, 0.8587, 0.6005, 0.8603, 0.6005, 0.8603, 0.6043, 0.854, 0.6043, 0.854, 0.6043, 0.8599, 0.6043, 0.8599, 0.6005, 0.8587, 0.6005, 0.8587, 0.6005, 0.8603, 0.6005, 0.8603, 0.6009, 0.8587, 0.6009, 0.8587, 0.6009, 0.8603, 0.6009, 0.8603, 0.8606, 0.8288, 0.8591, 0.8288, 0.8591, 0.8342, 0.8606, 0.8342, 0.6009, 0.8587, 0.6009, 0.8587, 0.6009, 0.8603, 0.6009, 0.8603, 0.605, 0.8599, 0.605, 0.8599, 0.605, 0.854, 0.605, 0.854, 0.6043, 0.854, 0.6043, 0.854, 0.6043, 0.8599, 0.6043, 0.8599, 0.876, 0.08571, 0.8742, 0.08571, 0.8742, 0.1147, 0.876, 0.1147, 0.8742, 0.08571, 0.8724, 0.08571, 0.8724, 0.1147, 0.8742, 0.1147, 0.8724, 0.08571, 0.8706, 0.08571, 0.8706, 0.1147, 0.8724, 0.1147, 0.8706, 0.08571, 0.8688, 0.08571, 0.8688, 0.1147, 0.8706, 0.1147, 0.8688, 0.08571, 0.8669, 0.08571, 0.8669, 0.1147, 0.8688, 0.1147, 0.8669, 0.08571, 0.8651, 0.08571, 0.8651, 0.1147, 0.8669, 0.1147, 0.8651, 0.08571, 0.8633, 0.08571, 0.8633, 0.1147, 0.8651, 0.1147, 0.8633, 0.08571, 0.8615, 0.08571, 0.8615, 0.1147, 0.8633, 0.1147, 0.8615, 0.08571, 0.8597, 0.08571, 0.8597, 0.1147, 0.8615, 0.1147, 0.8597, 0.08571, 0.8579, 0.08571, 0.8579, 0.1147, 0.8597, 0.1147, 0.8579, 0.08571, 0.8561, 0.08571, 0.8561, 0.1147, 0.8579, 0.1147, 0.8561, 0.08571, 0.8543, 0.08571, 0.8543, 0.1147, 0.8561, 0.1147, 0.8543, 0.08571, 0.8524, 0.08571, 0.8524, 0.1147, 0.8543, 0.1147, 0.8524, 0.08571, 0.8506, 0.08571, 0.8506, 0.1147, 0.8524, 0.1147, 0.8506, 0.08571, 0.8488, 0.08571, 0.8488, 0.1147, 0.8506, 0.1147, 0.8488, 0.08571, 0.847, 0.08571, 0.847, 0.1147, 0.8488, 0.1147, 0.847, 0.08571, 0.8452, 0.08571, 0.8452, 0.1147, 0.847, 0.1147, 0.8452, 0.08571, 0.8434, 0.08571, 0.8434, 0.1147, 0.8452, 0.1147, 0.8434, 0.08571, 0.8416, 0.08571, 0.8416, 0.1147, 0.8434, 0.1147, 0.8416, 0.08571, 0.8397, 0.08571, 0.8397, 0.1147, 0.8416, 0.1147, 0.8397, 0.08571, 0.8379, 0.08571, 0.8379, 0.1147, 0.8397, 0.1147, 0.8379, 0.08571, 0.8361, 0.08571, 0.8361, 0.1147, 0.8379, 0.1147, 0.8361, 0.08571, 0.8343, 0.08571, 0.8343, 0.1147, 0.8361, 0.1147, 0.8343, 0.08571, 0.8325, 0.08571, 0.8325, 0.1147, 0.8343, 0.1147, 0.8325, 0.08571, 0.8307, 0.08571, 0.8307, 0.1147, 0.8325, 0.1147, 0.8307, 0.08571, 0.8289, 0.08571, 0.8289, 0.1147, 0.8307, 0.1147, 0.8289, 0.08571, 0.8271, 0.08571, 0.8271, 0.1147, 0.8289, 0.1147, 0.8271, 0.08571, 0.8252, 0.08571, 0.8252, 0.1147, 0.8271, 0.1147, 0.8252, 0.08571, 0.8234, 0.08571, 0.8234, 0.1147, 0.8252, 0.1147, 0.8234, 0.08571, 0.8216, 0.08571, 0.8216, 0.1147, 0.8234, 0.1147, 0.8352, 0.08486, 0.8378, 0.08407, 0.8402, 0.08278, 0.8423, 0.08105, 0.8441, 0.07894, 0.8454, 0.07653, 0.8462, 0.07392, 0.8464, 0.0712, 0.8462, 0.06849, 0.8454, 0.06587, 0.8441, 0.06346, 0.8423, 0.06135, 0.8402, 0.05962, 0.8378, 0.05834, 0.8352, 0.05754, 0.8325, 0.05728, 0.8298, 0.05754, 0.8272, 0.05834, 0.8248, 0.05962, 0.8226, 0.06135, 0.8209, 0.06346, 0.8196, 0.06587, 0.8188, 0.06849, 0.8186, 0.0712, 0.8188, 0.07392, 0.8196, 0.07653, 0.8209, 0.07894, 0.8226, 0.08105, 0.8248, 0.08278, 0.8272, 0.08407, 0.8298, 0.08486, 0.8325, 0.08513, 0.8216, 0.08571, 0.8198, 0.08571, 0.8198, 0.1147, 0.8216, 0.1147, 0.8198, 0.08571, 0.818, 0.08571, 0.818, 0.1147, 0.8198, 0.1147, 0.8615, 0.08513, 0.8588, 0.08486, 0.8562, 0.08407, 0.8538, 0.08278, 0.8517, 0.08105, 0.8499, 0.07894, 0.8486, 0.07653, 0.8478, 0.07392, 0.8476, 0.0712, 0.8478, 0.06849, 0.8486, 0.06587, 0.8499, 0.06346, 0.8517, 0.06135, 0.8538, 0.05962, 0.8562, 0.05834, 0.8588, 0.05754, 0.8615, 0.05728, 0.8642, 0.05754, 0.8668, 0.05834, 0.8692, 0.05962, 0.8714, 0.06135, 0.8731, 0.06346, 0.8744, 0.06587, 0.8752, 0.06849, 0.8754, 0.0712, 0.8752, 0.07392, 0.8744, 0.07653, 0.8731, 0.07894, 0.8714, 0.08105, 0.8692, 0.08278, 0.8668, 0.08407, 0.8642, 0.08486, 0.8227, 0.0968, 0.8227, 0.1214, 0.8473, 0.1214, 0.8473, 0.0968, 0.8227, 0.1214, 0.8227, 0.146, 0.8473, 0.146, 0.8473, 0.1214, 0.8227, 0.146, 0.8227, 0.1706, 0.8473, 0.1706, 0.8473, 0.146, 0.8227, 0.1706, 0.8227, 0.1952, 0.8473, 0.1952, 0.8473, 0.1706, 0.7981, 0.146, 0.7981, 0.1706, 0.8227, 0.1706, 0.8227, 0.146, 0.8473, 0.146, 0.8473, 0.1706, 0.8719, 0.1706, 0.8719, 0.146, 0.8227, 0.0968, 0.8227, 0.1214, 0.8473, 0.1214, 0.8473, 0.0968, 0.8227, 0.1214, 0.8227, 0.146, 0.8473, 0.146, 0.8473, 0.1214, 0.8227, 0.146, 0.8227, 0.1706, 0.8473, 0.1706, 0.8473, 0.146, 0.8227, 0.1706, 0.8227, 0.1952, 0.8473, 0.1952, 0.8473, 0.1706, 0.7981, 0.146, 0.7981, 0.1706, 0.8227, 0.1706, 0.8227, 0.146, 0.8473, 0.146, 0.8473, 0.1706, 0.8719, 0.1706, 0.8719, 0.146, 0.8227, 0.0968, 0.8227, 0.1214, 0.8473, 0.1214, 0.8473, 0.0968, 0.8227, 0.1214, 0.8227, 0.146, 0.8473, 0.146, 0.8473, 0.1214, 0.8227, 0.146, 0.8227, 0.1706, 0.8473, 0.1706, 0.8473, 0.146, 0.8227, 0.1706, 0.8227, 0.1952, 0.8473, 0.1952, 0.8473, 0.1706, 0.7981, 0.146, 0.7981, 0.1706, 0.8227, 0.1706, 0.8227, 0.146, 0.8473, 0.146, 0.8473, 0.1706, 0.8719, 0.1706, 0.8719, 0.146, 0.8227, 0.0968, 0.8227, 0.1214, 0.8473, 0.1214, 0.8473, 0.0968, 0.8227, 0.1214, 0.8227, 0.146, 0.8473, 0.146, 0.8473, 0.1214, 0.8227, 0.146, 0.8227, 0.1706, 0.8473, 0.1706, 0.8473, 0.146, 0.8227, 0.1706, 0.8227, 0.1952, 0.8473, 0.1952, 0.8473, 0.1706, 0.7981, 0.146, 0.7981, 0.1706, 0.8227, 0.1706, 0.8227, 0.146, 0.8473, 0.146, 0.8473, 0.1706, 0.8719, 0.1706, 0.8719, 0.146])
me_cube_006.materials.append(mat_house1mat)
me_cube_006.use_remesh_preserve_volume = False
me_cube_006.use_remesh_preserve_attributes = False
me_cube_006.use_mirror_vertex_groups = False
me_cube_006.update()

# ---- objects
ob_cube_001 = bpy.data.objects.new('Cube.001', me_cube_003)
ob_cube_002 = bpy.data.objects.new('Cube.002', me_cube_004)
ob_cube_003 = bpy.data.objects.new('Cube.003', me_cube_005)
ob_cube_004 = bpy.data.objects.new('Cube.004', me_cube_006)

# ---- transforms, parenting, visibility, modifiers, constraints
ob_cube_001.location = (9.652, -6.259, 13.88)
ob_cube_001.rotation_euler = (3.142, -0.0, 0.0)
ob_cube_001.scale = (0.2115, 0.09161, 1.079)
ob_cube_001.lineart.crease_threshold = 0.0
ob_cube_002.location = (9.579, -3.719, 2.05)
ob_cube_002.rotation_euler = (4.712, -0.0, 0.0)
ob_cube_002.scale = (0.2115, 0.09161, 1.079)
ob_cube_002.lineart.crease_threshold = 0.0
ob_cube_003.location = (9.647, -6.259, 13.88)
ob_cube_003.rotation_euler = (4.712, -0.0, 0.0)
ob_cube_003.scale = (0.2115, 0.09161, 1.079)
ob_cube_003.lineart.crease_threshold = 0.0
ob_cube_004.location = (9.621, 8.154, 1.089)
ob_cube_004.rotation_euler = (4.712, -0.0, 0.0)
ob_cube_004.scale = (0.2115, 0.09161, -2.533)
ob_cube_004.lineart.crease_threshold = 0.0

# ---- collection membership
col_collection.objects.link(ob_cube_001)
col_collection.objects.link(ob_cube_002)
col_collection.objects.link(ob_cube_003)
col_collection.objects.link(ob_cube_004)

# ---- scene / render settings (as saved in the file)
scene.frame_start = 1; scene.frame_end = 250; scene.frame_set(27)
scene.render.engine = 'BLENDER_EEVEE_NEXT'
scene.cycles.use_denoising = False
scene.cycles.samples = 128
scene.cycles.sampling_pattern = 'TABULATED_SOBOL'
scene.cycles.use_adaptive_sampling = False
scene.cycles.use_light_tree = False
scene.view_settings.view_transform = 'Filmic'
bpy.context.view_layer.update()

# ---- added for rendering (the .blend has no active camera and no usable light): camera, sun
cam_auto = bpy.data.cameras.new('AutoCamera')
cam_auto.lens = 50.0
cam_auto.sensor_width = 36.0
cam_auto.clip_end = 1000.0
ob_auto_camera = bpy.data.objects.new('AutoCamera', cam_auto)
scene.collection.objects.link(ob_auto_camera)
ob_auto_camera.location = (36.4452, -42.7164, 37.0289)
ob_auto_camera.rotation_euler = (1.09748, -7.21219e-08, 0.694738)
scene.camera = ob_auto_camera
light_auto_sun = bpy.data.lights.new('AutoSun', 'SUN')
light_auto_sun.energy = 3.0
light_auto_sun.angle = 0.0523599
ob_auto_sun = bpy.data.objects.new('AutoSun', light_auto_sun)
scene.collection.objects.link(ob_auto_sun)
ob_auto_sun.rotation_euler = (0.872665, 0.174533, 0.523599)
bpy.context.view_layer.update()
